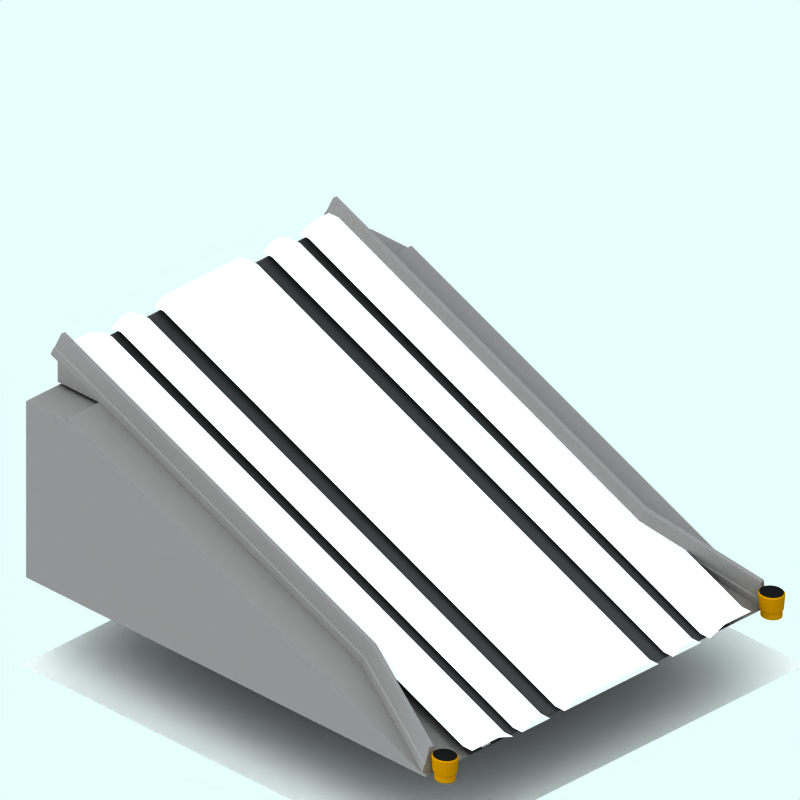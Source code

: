 # Source: slope.blend  (saved by Blender 2.56.0; exported with 4.5.12 LTS)
import bpy
from mathutils import Matrix  # noqa: F401  (used for matrix-valued properties, if any)

bpy.ops.wm.read_factory_settings(use_empty=True)
scene = bpy.context.scene
scene.name = 'Scene'

# ---- collections
col_collection_1 = bpy.data.collections.new('Collection 1'); scene.collection.children.link(col_collection_1)
col_collection_2 = bpy.data.collections.new('Collection 2'); scene.collection.children.link(col_collection_2)
col_collection_2.hide_render = True
col_collection_2.hide_viewport = True
col_collection_3 = bpy.data.collections.new('Collection 3'); scene.collection.children.link(col_collection_3)
col_collection_4 = bpy.data.collections.new('Collection 4'); scene.collection.children.link(col_collection_4)
col_collection_4.hide_render = True
col_collection_4.hide_viewport = True
col_collection_11 = bpy.data.collections.new('Collection 11'); scene.collection.children.link(col_collection_11)

# ---- materials (node trees are filled in below, after node groups)
mat_transparent = bpy.data.materials.new('Transparent')
mat_transparent.alpha_threshold = 0.0
mat_transparent.preview_render_type = 'FLAT'
mat_transparent.roughness = 0.5
mat_markiing1_001 = bpy.data.materials.new('Markiing1.001')
mat_markiing1_001.alpha_threshold = 0.0
mat_markiing1_001.preview_render_type = 'CUBE'
mat_markiing1_001.diffuse_color = (1.0, 0.9999, 0.9999, 1.0)
mat_markiing1_001.specular_color = (1.0, 0.9999, 0.9999)
mat_markiing1_001.roughness = 0.5
mat_markiing1_001.line_color = (0.0, 0.0, 0.0, 1.0)
mat_markiing1_002 = bpy.data.materials.new('Markiing1.002')
mat_markiing1_002.alpha_threshold = 0.0
mat_markiing1_002.preview_render_type = 'CUBE'
mat_markiing1_002.diffuse_color = (1.0, 0.9999, 0.9999, 1.0)
mat_markiing1_002.specular_color = (1.0, 0.9999, 0.9999)
mat_markiing1_002.roughness = 0.5
mat_markiing1_002.line_color = (0.0, 0.0, 0.0, 1.0)
mat_markiing1_003 = bpy.data.materials.new('Markiing1.003')
mat_markiing1_003.alpha_threshold = 0.0
mat_markiing1_003.preview_render_type = 'CUBE'
mat_markiing1_003.diffuse_color = (1.0, 0.9999, 0.9999, 1.0)
mat_markiing1_003.specular_color = (1.0, 0.9999, 0.9999)
mat_markiing1_003.roughness = 0.5
mat_markiing1_003.line_color = (0.0, 0.0, 0.0, 1.0)
mat_markiing1_004 = bpy.data.materials.new('Markiing1.004')
mat_markiing1_004.alpha_threshold = 0.0
mat_markiing1_004.preview_render_type = 'CUBE'
mat_markiing1_004.diffuse_color = (1.0, 0.9999, 0.9999, 1.0)
mat_markiing1_004.specular_color = (1.0, 0.9999, 0.9999)
mat_markiing1_004.roughness = 0.5
mat_markiing1_004.line_color = (0.0, 0.0, 0.0, 1.0)
mat_tarmac_006 = bpy.data.materials.new('Tarmac.006')
mat_tarmac_006.alpha_threshold = 0.0
mat_tarmac_006.preview_render_type = 'CUBE'
mat_tarmac_006.diffuse_color = (0.192, 0.192, 0.192, 1.0)
mat_tarmac_006.specular_color = (1.0, 0.9999, 0.9999)
mat_tarmac_006.roughness = 0.5
mat_tarmac_006.line_color = (0.0, 0.0, 0.0, 1.0)
mat_markiing1_005 = bpy.data.materials.new('Markiing1.005')
mat_markiing1_005.alpha_threshold = 0.0
mat_markiing1_005.preview_render_type = 'CUBE'
mat_markiing1_005.diffuse_color = (1.0, 0.9999, 0.9999, 1.0)
mat_markiing1_005.specular_color = (1.0, 0.9999, 0.9999)
mat_markiing1_005.roughness = 0.5
mat_markiing1_005.line_color = (0.0, 0.0, 0.0, 1.0)
mat_markiing1_006 = bpy.data.materials.new('Markiing1.006')
mat_markiing1_006.alpha_threshold = 0.0
mat_markiing1_006.preview_render_type = 'CUBE'
mat_markiing1_006.diffuse_color = (1.0, 0.9999, 0.9999, 1.0)
mat_markiing1_006.specular_color = (1.0, 0.9999, 0.9999)
mat_markiing1_006.roughness = 0.5
mat_markiing1_006.line_color = (0.0, 0.0, 0.0, 1.0)
mat_markiing1_007 = bpy.data.materials.new('Markiing1.007')
mat_markiing1_007.alpha_threshold = 0.0
mat_markiing1_007.preview_render_type = 'CUBE'
mat_markiing1_007.diffuse_color = (1.0, 0.9999, 0.9999, 1.0)
mat_markiing1_007.specular_color = (1.0, 0.9999, 0.9999)
mat_markiing1_007.roughness = 0.5
mat_markiing1_007.line_color = (0.0, 0.0, 0.0, 1.0)
mat_brick_002 = bpy.data.materials.new('Brick.002')
mat_brick_002.alpha_threshold = 0.0
mat_brick_002.preview_render_type = 'CUBE'
mat_brick_002.diffuse_color = (0.4134, 0.3956, 0.3956, 1.0)
mat_brick_002.specular_color = (0.0, 0.0, 0.0)
mat_brick_002.roughness = 0.5
mat_brick_002.line_color = (0.0, 0.0, 0.0, 1.0)
mat_brick_003 = bpy.data.materials.new('Brick.003')
mat_brick_003.alpha_threshold = 0.0
mat_brick_003.preview_render_type = 'CUBE'
mat_brick_003.diffuse_color = (0.5595, 0.3734, 0.0, 1.0)
mat_brick_003.specular_color = (0.0, 0.0, 0.0)
mat_brick_003.roughness = 0.5
mat_brick_003.line_color = (0.0, 0.0, 0.0, 1.0)
mat_brick_004 = bpy.data.materials.new('Brick.004')
mat_brick_004.alpha_threshold = 0.0
mat_brick_004.preview_render_type = 'CUBE'
mat_brick_004.diffuse_color = (0.06834, 0.06598, 0.06849, 1.0)
mat_brick_004.specular_color = (0.0, 0.0, 0.0)
mat_brick_004.roughness = 0.5
mat_brick_004.line_color = (0.0, 0.0, 0.0, 1.0)
mat_brick_005 = bpy.data.materials.new('Brick.005')
mat_brick_005.alpha_threshold = 0.0
mat_brick_005.preview_render_type = 'CUBE'
mat_brick_005.diffuse_color = (0.4134, 0.3956, 0.3956, 1.0)
mat_brick_005.specular_color = (0.0, 0.0, 0.0)
mat_brick_005.roughness = 0.5
mat_brick_005.line_color = (0.0, 0.0, 0.0, 1.0)
mat_tarmac_001 = bpy.data.materials.new('Tarmac.001')
mat_tarmac_001.alpha_threshold = 0.0
mat_tarmac_001.preview_render_type = 'CUBE'
mat_tarmac_001.diffuse_color = (0.1, 0.09999, 0.09999, 1.0)
mat_tarmac_001.specular_color = (1.0, 0.9999, 0.9999)
mat_tarmac_001.roughness = 0.5
mat_tarmac_001.line_color = (0.0, 0.0, 0.0, 1.0)
mat_snow = bpy.data.materials.new('Snow')
mat_snow.alpha_threshold = 0.0
mat_snow.preview_render_type = 'FLAT'
mat_snow.roughness = 0.5
mat_snow.line_color = (0.0, 0.0, 0.0, 1.0)

# ---- material node trees

# ---- world
world_world = bpy.data.worlds.new('World'); scene.world = world_world
world_world.color = (0.9059, 1.0, 1.0)
world_world.use_sun_shadow = False
world_world.sun_shadow_jitter_overblur = 0.0
world_world.cycles.sampling_method = 'MANUAL'
world_world.cycles.sample_map_resolution = 256

# ---- cameras
cam_camera_001 = bpy.data.cameras.new('Camera.001')
cam_camera_001.type = 'ORTHO'
cam_camera_001.passepartout_alpha = 0.2
cam_camera_001.clip_end = 100.0
cam_camera_001.lens = 35.0
cam_camera_001.ortho_scale = 12.0
cam_camera_001.display_size = 5.91
cam_camera_001.show_passepartout = False
cam_camera_001.show_safe_areas = True
cam_camera_001.dof.focus_distance = 0.0
cam_camera_001.dof.aperture_fstop = 128.0

# ---- lights
light_lamp = bpy.data.lights.new('Lamp', 'SUN')
light_lamp.transmission_factor = 0.0
light_lamp.angle = 1.571
light_lamp.energy = 0.028
light_lamp.shadow_buffer_clip_start = 0.5
light_lamp.shadow_soft_size = 1.0
light_lamp.shadow_cascade_max_distance = 1000.0
light_lamp.cycles.use_multiple_importance_sampling = False

# ---- meshes
me_plane_005 = bpy.data.meshes.new('Plane.005')
me_plane_005.from_pydata([(4.25, 4.06, -1.1), (4.25, -4.25, -1.1), (-4.06, -4.25, -1.1), (-4.06, 4.06, -1.1)], [], [(0, 3, 2, 1)])
me_plane_005.materials.append(mat_transparent)
me_plane_005.use_remesh_preserve_volume = False
me_plane_005.use_remesh_preserve_attributes = False
me_plane_005.use_mirror_vertex_groups = False
me_plane_005.update()
me_plane_019 = bpy.data.meshes.new('Plane.019')
me_plane_019.from_pydata([(0.1992, 1.648, -1.042), (0.1992, 0.6121, -0.6122), (0.02039, 0.6121, -0.6122), (0.02039, 1.648, -1.042)], [], [(0, 3, 2, 1)])
me_plane_019.materials.append(mat_markiing1_001)
me_plane_019.use_remesh_preserve_volume = False
me_plane_019.use_remesh_preserve_attributes = False
me_plane_019.use_mirror_vertex_groups = False
me_plane_019.update()
me_plane_020 = bpy.data.meshes.new('Plane.020')
me_plane_020.from_pydata([(0.1992, 3.718, -1.902), (0.1992, 2.682, -1.472), (0.02039, 2.682, -1.472), (0.02039, 3.718, -1.902)], [], [(0, 3, 2, 1)])
me_plane_020.materials.append(mat_markiing1_002)
me_plane_020.use_remesh_preserve_volume = False
me_plane_020.use_remesh_preserve_attributes = False
me_plane_020.use_mirror_vertex_groups = False
me_plane_020.update()
me_plane_011 = bpy.data.meshes.new('Plane.011')
me_plane_011.from_pydata([(0.1992, -2.492, 0.6765), (0.1992, -3.528, 1.106), (0.02039, -3.528, 1.106), (0.02039, -2.492, 0.6765)], [], [(0, 3, 2, 1)])
me_plane_011.materials.append(mat_markiing1_003)
me_plane_011.use_remesh_preserve_volume = False
me_plane_011.use_remesh_preserve_attributes = False
me_plane_011.use_mirror_vertex_groups = False
me_plane_011.update()
me_plane_009 = bpy.data.meshes.new('Plane.009')
me_plane_009.from_pydata([(0.1992, -2.492, 0.6765), (0.1992, -3.528, 1.106), (0.02039, -3.528, 1.106), (0.02039, -2.492, 0.6765)], [], [(0, 3, 2, 1)])
me_plane_009.materials.append(mat_markiing1_004)
me_plane_009.use_remesh_preserve_volume = False
me_plane_009.use_remesh_preserve_attributes = False
me_plane_009.use_mirror_vertex_groups = False
me_plane_009.update()
me_plane_015 = bpy.data.meshes.new('Plane.015')
me_plane_015.from_pydata([(2.865, 4.235, -2.126), (2.865, -4.075, 1.324), (-2.645, -4.075, 1.324), (-2.645, 4.235, -2.126)], [], [(0, 3, 2, 1)])
me_plane_015.materials.append(mat_tarmac_006)
me_plane_015.use_remesh_preserve_volume = False
me_plane_015.use_remesh_preserve_attributes = False
me_plane_015.use_mirror_vertex_groups = False
me_plane_015.update()
me_plane_016 = bpy.data.meshes.new('Plane.016')
me_plane_016.from_pydata([(2.6, 4.235, -2.116), (2.6, -4.076, 1.334), (2.422, -4.076, 1.334), (2.422, 4.235, -2.116)], [], [(0, 3, 2, 1)])
me_plane_016.materials.append(mat_markiing1_005)
me_plane_016.use_remesh_preserve_volume = False
me_plane_016.use_remesh_preserve_attributes = False
me_plane_016.use_mirror_vertex_groups = False
me_plane_016.update()
me_plane_017 = bpy.data.meshes.new('Plane.017')
me_plane_017.from_pydata([(-2.2, 4.235, -2.116), (-2.2, -4.076, 1.334), (-2.378, -4.076, 1.334), (-2.378, 4.235, -2.116)], [], [(0, 3, 2, 1)])
me_plane_017.materials.append(mat_markiing1_006)
me_plane_017.use_remesh_preserve_volume = False
me_plane_017.use_remesh_preserve_attributes = False
me_plane_017.use_mirror_vertex_groups = False
me_plane_017.update()
me_plane_018 = bpy.data.meshes.new('Plane.018')
me_plane_018.from_pydata([(0.1992, -0.4225, -0.1835), (0.1992, -1.458, 0.2463), (0.02039, -1.458, 0.2463), (0.02039, -0.4225, -0.1835)], [], [(0, 3, 2, 1)])
me_plane_018.materials.append(mat_markiing1_007)
me_plane_018.use_remesh_preserve_volume = False
me_plane_018.use_remesh_preserve_attributes = False
me_plane_018.use_mirror_vertex_groups = False
me_plane_018.update()
me_shape0_lib_004 = bpy.data.meshes.new('shape0-lib.004')
me_shape0_lib_004.from_pydata([(746.8, -768.6, 15.55), (576.6, -699.3, 87.3), (575.5, -701.3, 85.61), (747.5, -766.5, 17.38), (746.8, -768.6, 15.55), (571.5, -702.7, 76.59), (745.9, -771.2, 5.273), (575.5, -701.3, 85.61), (752.6, -751.2, 2.509), (746.8, -768.6, 15.55), (745.9, -771.2, 5.273), (747.5, -766.5, 17.38), (749.6, -760.3, 42.04), (752.1, -752.8, 15.5), (752.1, -752.9, 41.02), (752.6, -751.2, 13.15), (749.6, -760.3, 42.04), (576.6, -699.3, 87.3), (747.5, -766.5, 17.38), (586.1, -696.0, 108.9), (576.6, -699.3, 87.3), (-8.607, -701.3, 324.6), (575.5, -701.3, 85.61), (-7.862, -699.3, 326.4), (746.7, -771.6, 4.95), (570.6, -702.7, 74.41), (745.8, -771.6, 2.763), (745.9, -771.2, 5.273), (571.5, -702.7, 76.59), (575.5, -701.3, 85.61), (-12.33, -702.7, 315.5), (571.5, -702.7, 76.59), (-8.607, -701.3, 324.6), (746.7, -771.6, 4.95), (752.6, -751.2, 2.509), (745.9, -771.2, 5.273), (753.4, -771.6, 2.186), (753.4, -702.7, 2.186), (629.3, -702.7, 52.97), (629.3, -702.7, 52.97), (752.6, -751.2, 13.15), (752.6, -751.2, 2.509), (578.5, -682.8, 84.37), (602.1, -692.0, 64.07), (575.0, -681.3, 75.17), (578.5, -682.8, 84.37), (752.1, -752.8, 15.5), (752.6, -751.2, 13.15), (578.9, -684.7, 86.33), (578.9, -684.7, 86.33), (752.1, -752.9, 41.02), (752.1, -752.8, 15.5), (587.3, -688.1, 108.4), (586.1, -696.0, 108.9), (1.082, -688.1, 348.3), (1.082, -696.0, 348.3), (587.3, -688.1, 108.4), (749.6, -760.3, 42.04), (752.1, -752.9, 41.02), (586.1, -696.0, 108.9), (-7.862, -699.3, 326.4), (576.6, -699.3, 87.3), (1.082, -696.0, 348.3), (-12.33, -702.7, 315.5), (-13.23, -681.3, 313.3), (-13.23, -702.7, 313.3), (-8.607, -701.3, 324.6), (-7.862, -699.3, 326.4), (1.082, -696.0, 348.3), (-7.862, -684.7, 326.4), (1.082, -688.1, 348.3), (-8.607, -682.8, 324.6), (-12.33, -681.3, 315.5), (571.5, -702.7, 76.59), (77.0, -702.7, 276.4), (570.6, -702.7, 74.41), (-12.33, -702.7, 315.5), (0.01674, -702.7, 307.9), (-13.23, -702.7, 313.3), (77.0, -771.6, 276.4), (570.6, -702.7, 74.41), (77.0, -702.7, 276.4), (745.8, -771.6, 2.763), (746.7, -771.6, 4.95), (745.8, -771.6, 2.763), (753.4, -771.6, 2.186), (77.0, -771.6, 276.4), (77.0, -771.6, 270.9), (-1.081e-06, -771.6, 3.553e-15), (752.5, -771.6, 3.553e-15), (-1.081e-06, -771.6, 270.9), (752.5, -702.7, 1.759e-06), (753.4, -771.6, 2.186), (752.5, -771.6, 3.553e-15), (753.4, -702.7, 2.186), (629.3, -702.7, 52.97), (753.4, -692.0, 2.186), (602.1, -692.0, 64.07), (753.4, -702.7, 2.186), (574.1, -681.3, 72.98), (602.1, -692.0, 64.07), (601.3, -692.0, 61.88), (575.0, -681.3, 75.17), (-12.33, -681.3, 315.5), (578.5, -682.8, 84.37), (575.0, -681.3, 75.17), (-8.607, -682.8, 324.6), (-8.607, -682.8, 324.6), (578.9, -684.7, 86.33), (578.5, -682.8, 84.37), (-7.862, -684.7, 326.4), (-7.862, -684.7, 326.4), (587.3, -688.1, 108.4), (578.9, -684.7, 86.33), (1.082, -688.1, 348.3), (77.0, -681.3, 276.4), (575.0, -681.3, 75.17), (574.1, -681.3, 72.98), (-12.33, -681.3, 315.5), (0.01674, -681.3, 307.9), (-13.23, -681.3, 313.3), (0.01674, -702.7, 307.9), (8.634e-06, -702.7, 276.4), (77.0, -702.7, 276.4), (5.998e-06, -702.7, 307.9), (77.0, -702.7, 276.4), (77.0, -771.6, 270.9), (77.0, -771.6, 276.4), (77.0, -19.05, 270.9), (77.0, -692.0, 276.4), (77.0, -681.3, 276.4), (77.0, -621.9, 276.4), (77.0, -605.4, 276.4), (77.0, -403.4, 276.4), (77.0, -387.2, 276.4), (77.0, -185.2, 276.4), (77.0, -168.7, 276.4), (77.0, -109.3, 276.4), (77.0, -109.2, 276.4), (77.0, -98.59, 276.4), (77.0, -87.92, 276.4), (77.0, -87.92, 276.4), (77.0, -87.9, 276.4), (77.0, -19.05, 276.4), (-1.081e-06, -771.6, 270.9), (77.0, -19.05, 270.9), (-1.081e-06, -19.05, 270.9), (77.0, -771.6, 270.9), (-1.081e-06, -771.6, 270.9), (-1.247e-06, -19.05, -2.425e-06), (-1.081e-06, -771.6, 3.553e-15), (-1.081e-06, -19.05, 270.9), (752.5, -692.0, 1.699e-06), (753.4, -702.7, 2.186), (752.5, -702.7, 1.759e-06), (753.4, -692.0, 2.186), (601.3, -692.0, 61.88), (753.4, -692.0, 2.186), (752.5, -692.0, 1.699e-06), (602.1, -692.0, 64.07), (202.9, -692.0, 224.9), (77.0, -681.3, 276.4), (77.0, -692.0, 276.4), (574.1, -681.3, 72.98), (601.3, -692.0, 61.88), (77.0, -681.3, 276.4), (752.5, -621.9, 1.115e-05), (77.0, -621.9, 276.4), (574.1, -681.3, 72.98), (601.3, -692.0, 61.88), (752.5, -692.0, 1.699e-06), (77.0, -692.0, 276.4), (0.01674, -681.3, 307.9), (0.01673, -692.0, 307.9), (77.0, -681.3, 276.4), (0.01674, -681.3, 307.9), (77.0, -621.9, 276.4), (0.01673, -621.9, 307.9), (77.0, -681.3, 276.4), (7.589e-06, -87.92, 307.9), (8.634e-06, -702.7, 276.4), (5.998e-06, -702.7, 307.9), (7.589e-06, -87.92, 276.4), (0.01673, -168.7, 307.9), (77.0, -109.3, 276.4), (0.01672, -109.3, 307.9), (77.0, -168.7, 276.4), (574.1, -109.3, 72.98), (77.0, -109.2, 276.4), (77.0, -98.59, 276.4), (601.3, -98.59, 61.88), (77.0, -168.7, 276.4), (574.1, -109.3, 72.98), (77.0, -109.3, 276.4), (752.5, -168.7, 5.179e-05), (601.3, -98.59, 61.88), (752.5, -98.59, 1.699e-06), (77.0, -109.3, 276.4), (0.01672, -109.2, 307.9), (0.01672, -109.3, 307.9), (77.0, -109.2, 276.4), (77.0, -109.2, 276.4), (0.01673, -98.59, 307.9), (0.01672, -109.2, 307.9), (77.0, -98.59, 276.4), (77.0, -87.92, 276.4), (77.0, -87.9, 276.4), (77.0, -87.92, 276.4), (201.1, -87.92, 225.6), (201.3, -87.9, 225.5), (0.01673, -87.92, 307.9), (77.0, -87.92, 276.4), (0.01673, -87.92, 307.9), (77.0, -87.92, 276.4), (-13.23, -87.92, 313.3), (0.01673, -87.92, 307.9), (-13.23, -87.92, 313.3), (0.01673, -87.92, 307.9), (77.0, -87.92, 276.4), (77.0, -87.92, 276.4), (77.0, -87.92, 276.4), (0.01673, -87.92, 307.9), (0.01673, -87.92, 307.9), (77.0, -87.92, 276.4), (0.01674, -87.9, 307.9), (77.0, -87.92, 276.4), (0.01673, -87.92, 307.9), (77.0, -87.9, 276.4), (570.6, -87.92, 74.41), (201.3, -87.9, 225.5), (201.1, -87.92, 225.6), (77.0, -87.9, 276.4), (745.8, -19.05, 2.763), (77.0, -19.05, 276.4), (-1.081e-06, -19.05, 270.9), (752.5, -19.05, 3.553e-15), (-1.247e-06, -19.05, -2.425e-06), (745.8, -19.05, 2.763), (753.4, -19.05, 2.186), (77.0, -19.05, 270.9), (77.0, -19.05, 276.4), (746.7, -19.05, 4.95), (7.589e-06, -87.92, 276.4), (0.01673, -87.92, 307.9), (77.0, -87.92, 276.4), (7.589e-06, -87.92, 307.9), (575.0, -109.3, 75.17), (77.0, -109.3, 276.4), (574.1, -109.3, 72.98), (-12.33, -109.3, 315.5), (0.01672, -109.3, 307.9), (-13.23, -109.3, 313.3), (602.1, -98.59, 64.07), (574.1, -109.3, 72.98), (601.3, -98.59, 61.88), (575.0, -109.3, 75.17), (753.4, -98.59, 2.186), (601.3, -98.59, 61.88), (752.5, -98.59, 1.699e-06), (602.1, -98.59, 64.07), (201.1, -87.92, 225.6), (571.5, -87.92, 76.59), (570.6, -87.92, 74.41), (-12.33, -87.92, 315.5), (77.0, -87.92, 276.4), (0.01673, -87.92, 307.9), (-13.23, -87.92, 313.3), (0.01673, -87.92, 307.9), (-13.23, -87.9, 313.3), (-13.23, -87.92, 313.3), (0.01674, -87.9, 307.9), (-7.862, -91.3, 326.4), (1.082, -94.63, 348.3), (1.082, -94.65, 348.3), (-7.862, -91.28, 326.4), (-8.607, -89.33, 324.6), (-8.607, -89.31, 324.6), (-12.33, -87.92, 315.5), (-12.33, -87.9, 315.5), (-13.23, -87.92, 313.3), (-13.23, -87.92, 313.3), (-13.23, -87.9, 313.3), (-13.23, -98.57, 313.3), (0.01673, -87.92, 307.9), (-13.23, -87.92, 313.3), (0.01674, -98.57, 307.9), (570.6, -87.92, 74.41), (746.7, -19.05, 4.95), (745.8, -19.05, 2.763), (745.9, -19.36, 5.273), (571.5, -87.92, 76.59), (753.4, -87.92, 2.186), (752.6, -39.41, 2.509), (629.3, -87.92, 52.97), (753.4, -19.05, 2.186), (746.7, -19.05, 4.95), (745.9, -19.36, 5.273), (752.5, -87.92, 1.759e-06), (753.4, -19.05, 2.186), (753.4, -87.92, 2.186), (752.5, -19.05, 3.553e-15), (0.01674, -98.57, 307.9), (0.01673, -87.92, 307.9), (7.589e-06, -87.92, 307.9), (578.5, -107.8, 84.37), (-12.33, -109.3, 315.5), (575.0, -109.3, 75.17), (-8.607, -107.8, 324.6), (-12.33, -109.3, 315.5), (-12.33, -109.2, 315.5), (-13.23, -109.3, 313.3), (-8.607, -107.8, 324.6), (-13.23, -109.2, 313.3), (-8.607, -107.8, 324.6), (-7.862, -105.9, 326.4), (-7.862, -105.8, 326.4), (1.082, -102.5, 348.3), (1.082, -102.5, 348.3), (752.6, -39.37, 13.15), (629.3, -87.92, 52.97), (752.6, -39.41, 2.509), (578.5, -107.8, 84.37), (602.1, -98.59, 64.07), (575.0, -109.3, 75.17), (752.5, -98.59, 1.699e-06), (753.4, -87.92, 2.186), (753.4, -98.59, 2.186), (752.5, -87.92, 1.759e-06), (753.4, -98.59, 2.186), (629.3, -87.92, 52.97), (602.1, -98.59, 64.07), (753.4, -87.92, 2.186), (-12.33, -87.92, 315.5), (575.5, -89.33, 85.61), (571.5, -87.92, 76.59), (-8.607, -89.33, 324.6), (-12.33, -109.2, 315.5), (-13.23, -98.57, 313.3), (-13.23, -109.2, 313.3), (-8.607, -107.8, 324.6), (-7.862, -105.8, 326.4), (1.082, -102.5, 348.3), (1.082, -94.65, 348.3), (-7.862, -91.3, 326.4), (-13.23, -87.92, 313.3), (-8.607, -89.33, 324.6), (-12.33, -87.92, 315.5), (-7.862, -91.3, 326.4), (586.1, -94.65, 108.9), (576.6, -91.3, 87.3), (1.082, -94.65, 348.3), (-8.607, -89.33, 324.6), (576.6, -91.3, 87.3), (575.5, -89.33, 85.61), (-7.862, -91.3, 326.4), (571.5, -87.92, 76.59), (746.8, -21.99, 15.55), (745.9, -19.36, 5.273), (575.5, -89.33, 85.61), (745.9, -19.36, 5.273), (752.6, -39.37, 13.15), (752.6, -39.41, 2.509), (752.1, -37.78, 15.5), (752.1, -37.74, 41.02), (747.5, -24.09, 17.38), (749.6, -30.34, 42.04), (746.8, -21.99, 15.55), (578.9, -105.9, 86.33), (-8.607, -107.8, 324.6), (578.5, -107.8, 84.37), (-7.862, -105.9, 326.4), (587.3, -102.5, 108.4), (-7.862, -105.9, 326.4), (578.9, -105.9, 86.33), (1.082, -102.5, 348.3), (587.3, -102.5, 108.4), (1.082, -102.5, 348.3), (1.082, -102.5, 348.3), (586.1, -94.65, 108.9), (749.6, -30.34, 42.04), (752.1, -37.74, 41.02), (1.082, -94.65, 348.3), (752.1, -37.78, 15.5), (578.5, -107.8, 84.37), (752.6, -39.37, 13.15), (578.9, -105.9, 86.33), (576.6, -91.3, 87.3), (749.6, -30.34, 42.04), (747.5, -24.09, 17.38), (586.1, -94.65, 108.9), (576.6, -91.3, 87.3), (746.8, -21.99, 15.55), (575.5, -89.33, 85.61), (747.5, -24.09, 17.38), (752.1, -37.74, 41.02), (578.9, -105.9, 86.33), (752.1, -37.78, 15.5), (587.3, -102.5, 108.4), (235.3, -403.4, 211.6), (329.1, -387.2, 173.2), (235.3, -387.2, 211.6), (329.1, -403.4, 173.2), (329.1, -403.4, 173.2), (235.3, -403.4, 211.6), (329.1, -387.2, 173.2), (235.3, -387.2, 211.6), (423.5, -403.4, 134.6), (517.2, -387.2, 96.26), (423.5, -387.2, 134.6), (517.2, -403.4, 96.26), (517.2, -403.4, 96.26), (423.5, -403.4, 134.6), (517.2, -387.2, 96.26), (423.5, -387.2, 134.6), (611.6, -403.4, 57.66), (705.3, -387.2, 19.3), (611.6, -387.2, 57.66), (705.3, -403.4, 19.3), (705.3, -403.4, 19.3), (611.6, -403.4, 57.66), (705.3, -387.2, 19.3), (611.6, -387.2, 57.66), (47.21, -403.4, 288.5), (77.0, -387.2, 276.4), (47.21, -387.2, 288.5), (77.0, -403.4, 276.4), (77.0, -403.4, 276.4), (47.21, -403.4, 288.5), (77.0, -387.2, 276.4), (47.21, -387.2, 288.5), (141.0, -403.4, 250.2), (77.0, -387.2, 276.4), (77.0, -403.4, 276.4), (141.0, -387.2, 250.2), (141.0, -387.2, 250.2), (141.0, -403.4, 250.2), (77.0, -387.2, 276.4), (77.0, -403.4, 276.4), (0.01673, -621.9, 307.9), (77.0, -605.4, 276.4), (0.01673, -605.4, 307.9), (77.0, -621.9, 276.4), (77.0, -621.9, 276.4), (0.01673, -621.9, 307.9), (77.0, -605.4, 276.4), (0.01673, -605.4, 307.9), (752.5, -621.9, 1.115e-05), (77.0, -605.4, 276.4), (77.0, -621.9, 276.4), (752.5, -605.4, 1.263e-05), (752.5, -605.4, 1.263e-05), (752.5, -621.9, 1.115e-05), (77.0, -605.4, 276.4), (77.0, -621.9, 276.4), (0.01673, -185.2, 307.9), (77.0, -168.7, 276.4), (0.01673, -168.7, 307.9), (77.0, -185.2, 276.4), (77.0, -185.2, 276.4), (0.01673, -185.2, 307.9), (77.0, -168.7, 276.4), (0.01673, -168.7, 307.9), (752.5, -185.2, 5.031e-05), (77.0, -168.7, 276.4), (77.0, -185.2, 276.4), (752.5, -168.7, 5.179e-05), (752.5, -168.7, 5.179e-05), (752.5, -185.2, 5.031e-05), (77.0, -168.7, 276.4), (77.0, -185.2, 276.4), (0.01673, -605.4, 307.9), (47.21, -403.4, 288.5), (47.21, -387.2, 288.5), (77.0, -605.4, 276.4), (77.0, -403.4, 276.4), (752.5, -605.4, 1.263e-05), (141.0, -403.4, 250.2), (235.3, -403.4, 211.6), (235.3, -387.2, 211.6), (329.1, -403.4, 173.2), (423.5, -403.4, 134.6), (423.5, -387.2, 134.6), (517.2, -403.4, 96.26), (611.6, -403.4, 57.66), (611.6, -387.2, 57.66), (705.3, -403.4, 19.3), (752.5, -185.2, 5.031e-05), (77.0, -185.2, 276.4), (0.01673, -185.2, 307.9), (77.0, -387.2, 276.4), (141.0, -387.2, 250.2), (329.1, -387.2, 173.2), (517.2, -387.2, 96.26), (705.3, -387.2, 19.3), (754.0, -38.73, 35.43), (752.7, -33.64, 33.46), (752.1, -38.73, 33.46), (754.6, -34.15, 35.43), (752.7, -33.64, 33.46), (754.0, -38.73, 11.81), (752.1, -38.73, 33.46), (754.6, -34.15, 11.81), (752.7, -43.83, 33.46), (754.6, -43.32, 35.43), (769.8, -38.73, 39.37), (754.6, -34.15, 35.43), (754.0, -38.73, 35.43), (769.8, -38.22, 39.37), (754.7, -28.89, 33.46), (756.4, -29.88, 35.43), (756.4, -29.88, 11.81), (754.7, -28.89, 33.46), (754.6, -34.15, 11.81), (754.6, -43.32, 11.81), (754.0, -38.73, 11.81), (756.4, -29.88, 11.81), (756.0, -38.73, 11.81), (756.5, -34.66, 11.81), (759.2, -26.21, 11.81), (758.1, -30.86, 11.81), (760.6, -27.6, 11.81), (762.9, -23.39, 11.81), (763.9, -25.1, 11.81), (767.2, -21.62, 11.81), (767.7, -23.52, 11.81), (771.7, -21.02, 11.81), (771.7, -22.99, 11.81), (776.3, -21.62, 11.81), (775.8, -23.52, 11.81), (779.6, -25.1, 11.81), (780.6, -23.39, 11.81), (782.9, -27.6, 11.81), (784.3, -26.21, 11.81), (785.4, -30.86, 11.81), (787.1, -29.88, 11.81), (787.0, -34.66, 11.81), (787.5, -38.73, 11.81), (788.9, -34.15, 11.81), (756.4, -47.59, 11.81), (756.5, -42.81, 11.81), (759.2, -51.26, 11.81), (758.1, -46.61, 11.81), (760.6, -49.87, 11.81), (762.9, -54.08, 11.81), (763.9, -52.37, 11.81), (767.2, -55.85, 11.81), (767.7, -53.95, 11.81), (771.7, -56.45, 11.81), (771.7, -54.48, 11.81), (775.8, -53.95, 11.81), (776.3, -55.85, 11.81), (779.6, -52.37, 11.81), (780.6, -54.08, 11.81), (782.9, -49.87, 11.81), (784.3, -51.26, 11.81), (785.4, -46.61, 11.81), (787.1, -47.59, 11.81), (787.0, -42.81, 11.81), (788.9, -43.32, 11.81), (789.5, -38.73, 11.81), (754.6, -43.32, 11.81), (752.7, -43.83, 33.46), (754.7, -48.58, 33.46), (756.4, -47.59, 35.43), (754.6, -43.32, 35.43), (769.8, -39.24, 39.37), (770.0, -39.72, 39.37), (770.0, -37.75, 39.37), (770.4, -40.13, 39.37), (770.4, -37.34, 39.37), (770.8, -40.44, 39.37), (770.8, -37.03, 39.37), (771.2, -40.64, 39.37), (771.2, -36.83, 39.37), (771.7, -40.7, 39.37), (771.7, -36.77, 39.37), (772.3, -40.64, 39.37), (772.3, -36.83, 39.37), (772.7, -40.44, 39.37), (772.7, -37.03, 39.37), (773.1, -40.13, 39.37), (773.1, -37.34, 39.37), (773.5, -39.72, 39.37), (773.5, -37.75, 39.37), (773.6, -39.24, 39.37), (773.6, -38.22, 39.37), (773.7, -38.73, 39.37), (756.4, -29.88, 35.43), (757.8, -24.81, 33.46), (759.2, -26.21, 35.43), (759.2, -26.21, 11.81), (757.8, -24.81, 33.46), (781.6, -55.78, 33.46), (776.3, -55.85, 11.81), (780.6, -54.08, 11.81), (776.8, -57.75, 33.46), (771.7, -56.45, 11.81), (771.7, -58.42, 33.46), (767.2, -55.85, 11.81), (766.7, -57.75, 33.46), (762.9, -54.08, 11.81), (761.9, -55.78, 33.46), (759.2, -51.26, 11.81), (757.8, -52.65, 33.46), (754.7, -48.58, 33.46), (756.4, -47.59, 11.81), (762.9, -23.39, 11.81), (761.9, -21.69, 33.46), (767.2, -21.62, 11.81), (766.7, -19.72, 33.46), (771.7, -21.02, 11.81), (771.7, -19.05, 33.46), (776.3, -21.62, 11.81), (776.8, -19.72, 33.46), (780.6, -23.39, 11.81), (781.6, -21.69, 33.46), (784.3, -26.21, 11.81), (785.7, -24.81, 33.46), (788.8, -28.89, 33.46), (787.1, -29.88, 11.81), (790.8, -33.64, 33.46), (788.9, -34.15, 11.81), (791.4, -38.73, 33.46), (789.5, -38.73, 11.81), (788.9, -43.32, 11.81), (790.8, -43.83, 33.46), (787.1, -47.59, 11.81), (788.8, -48.58, 33.46), (784.3, -51.26, 11.81), (785.7, -52.65, 33.46), (757.8, -52.65, 33.46), (759.2, -51.26, 35.43), (756.4, -47.59, 35.43), (784.3, -51.26, 35.43), (787.1, -47.59, 35.43), (788.9, -43.32, 35.43), (789.5, -38.73, 35.43), (788.9, -34.15, 35.43), (787.1, -29.88, 35.43), (784.3, -26.21, 35.43), (780.6, -23.39, 35.43), (776.3, -21.62, 35.43), (771.7, -21.02, 35.43), (767.2, -21.62, 35.43), (762.9, -23.39, 35.43), (759.2, -26.21, 35.43), (759.2, -51.26, 35.43), (762.9, -54.08, 35.43), (767.2, -55.85, 35.43), (771.7, -56.45, 35.43), (776.3, -55.85, 35.43), (780.6, -54.08, 35.43), (761.9, -21.69, 33.46), (762.9, -23.39, 35.43), (776.8, -57.75, 33.46), (780.6, -54.08, 35.43), (776.3, -55.85, 35.43), (781.6, -55.78, 33.46), (771.7, -56.45, 35.43), (771.7, -58.42, 33.46), (767.2, -55.85, 35.43), (766.7, -57.75, 33.46), (762.9, -54.08, 35.43), (761.9, -55.78, 33.46), (766.7, -19.72, 33.46), (767.2, -21.62, 35.43), (771.7, -19.05, 33.46), (771.7, -21.02, 35.43), (776.3, -21.62, 35.43), (776.8, -19.72, 33.46), (780.6, -23.39, 35.43), (781.6, -21.69, 33.46), (784.3, -26.21, 35.43), (785.7, -24.81, 33.46), (787.1, -29.88, 35.43), (788.8, -28.89, 33.46), (788.9, -34.15, 35.43), (790.8, -33.64, 33.46), (789.5, -38.73, 35.43), (791.4, -38.73, 33.46), (790.8, -43.83, 33.46), (788.9, -43.32, 35.43), (788.8, -48.58, 33.46), (787.1, -47.59, 35.43), (785.7, -52.65, 33.46), (784.3, -51.26, 35.43), (771.7, -22.99, -2.319e-11), (775.8, -23.52, 11.81), (775.8, -23.52, -2.364e-11), (771.7, -22.99, 11.81), (767.7, -23.52, 11.81), (767.7, -23.52, -2.364e-11), (779.6, -25.1, -2.364e-11), (779.6, -25.1, 11.81), (763.9, -25.1, 11.81), (763.9, -25.1, -2.41e-11), (782.9, -27.6, 11.81), (782.9, -27.6, -2.41e-11), (760.6, -27.6, -2.319e-11), (760.6, -27.6, 11.81), (785.4, -30.86, 11.81), (785.4, -30.86, -2.41e-11), (758.1, -30.86, -2.364e-11), (758.1, -30.86, 11.81), (787.0, -34.66, 11.81), (787.0, -34.66, -2.364e-11), (756.5, -34.66, -2.364e-11), (756.5, -34.66, 11.81), (787.5, -38.73, 11.81), (787.5, -38.73, -2.41e-11), (756.0, -38.73, -2.364e-11), (756.0, -38.73, 11.81), (787.0, -42.81, 11.81), (787.0, -42.81, -2.364e-11), (756.5, -42.81, -2.364e-11), (756.5, -42.81, 11.81), (785.4, -46.61, 11.81), (785.4, -46.61, -2.41e-11), (758.1, -46.61, -2.364e-11), (758.1, -46.61, 11.81), (782.9, -49.87, 11.81), (782.9, -49.87, -2.41e-11), (760.6, -49.87, -2.319e-11), (760.6, -49.87, 11.81), (779.6, -52.37, -2.364e-11), (779.6, -52.37, 11.81), (763.9, -52.37, 11.81), (763.9, -52.37, -2.41e-11), (775.8, -53.95, -2.364e-11), (775.8, -53.95, 11.81), (767.7, -53.95, -2.364e-11), (767.7, -53.95, 11.81), (771.7, -54.48, -2.319e-11), (771.7, -54.48, 11.81), (754.0, -751.9, 35.43), (752.7, -746.8, 33.46), (752.1, -751.9, 33.46), (754.6, -747.3, 35.43), (752.7, -746.8, 33.46), (754.0, -751.9, 11.81), (752.1, -751.9, 33.46), (754.6, -747.3, 11.81), (752.7, -757.0, 33.46), (754.6, -756.5, 35.43), (769.8, -751.9, 39.37), (754.6, -747.3, 35.43), (754.0, -751.9, 35.43), (769.8, -751.4, 39.37), (754.7, -742.0, 33.46), (756.4, -743.0, 35.43), (756.4, -743.0, 11.81), (754.7, -742.0, 33.46), (754.6, -747.3, 11.81), (754.6, -756.5, 11.81), (754.0, -751.9, 11.81), (756.4, -743.0, 11.81), (756.0, -751.9, 11.81), (756.5, -747.8, 11.81), (759.2, -739.3, 11.81), (758.1, -744.0, 11.81), (760.6, -740.7, 11.81), (762.9, -736.5, 11.81), (763.9, -738.2, 11.81), (767.2, -734.8, 11.81), (767.7, -736.7, 11.81), (771.7, -734.2, 11.81), (771.7, -736.1, 11.81), (776.3, -734.8, 11.81), (775.8, -736.7, 11.81), (779.6, -738.2, 11.81), (780.6, -736.5, 11.81), (782.9, -740.7, 11.81), (784.3, -739.3, 11.81), (785.4, -744.0, 11.81), (787.1, -743.0, 11.81), (787.0, -747.8, 11.81), (787.5, -751.9, 11.81), (788.9, -747.3, 11.81), (756.4, -760.7, 11.81), (756.5, -755.9, 11.81), (759.2, -764.4, 11.81), (758.1, -759.7, 11.81), (760.6, -763.0, 11.81), (762.9, -767.2, 11.81), (763.9, -765.5, 11.81), (767.2, -769.0, 11.81), (767.7, -767.1, 11.81), (771.7, -769.6, 11.81), (771.7, -767.6, 11.81), (775.8, -767.1, 11.81), (776.3, -769.0, 11.81), (779.6, -765.5, 11.81), (780.6, -767.2, 11.81), (782.9, -763.0, 11.81), (784.3, -764.4, 11.81), (785.4, -759.7, 11.81), (787.1, -760.7, 11.81), (787.0, -755.9, 11.81), (788.9, -756.5, 11.81), (789.5, -751.9, 11.81), (754.6, -756.5, 11.81), (752.7, -757.0, 33.46), (754.7, -761.7, 33.46), (756.4, -760.7, 35.43), (754.6, -756.5, 35.43), (769.8, -752.4, 39.37), (770.0, -752.9, 39.37), (770.0, -750.9, 39.37), (770.4, -753.3, 39.37), (770.4, -750.5, 39.37), (770.8, -753.6, 39.37), (770.8, -750.2, 39.37), (771.2, -753.8, 39.37), (771.2, -750.0, 39.37), (771.7, -753.8, 39.37), (771.7, -749.9, 39.37), (772.3, -753.8, 39.37), (772.3, -750.0, 39.37), (772.7, -753.6, 39.37), (772.7, -750.2, 39.37), (773.1, -753.3, 39.37), (773.1, -750.5, 39.37), (773.5, -752.9, 39.37), (773.5, -750.9, 39.37), (773.6, -752.4, 39.37), (773.6, -751.4, 39.37), (773.7, -751.9, 39.37), (756.4, -743.0, 35.43), (757.8, -737.9, 33.46), (759.2, -739.3, 35.43), (759.2, -739.3, 11.81), (757.8, -737.9, 33.46), (781.6, -768.9, 33.46), (776.3, -769.0, 11.81), (780.6, -767.2, 11.81), (776.8, -770.9, 33.46), (771.7, -769.6, 11.81), (771.7, -771.6, 33.46), (767.2, -769.0, 11.81), (766.7, -770.9, 33.46), (762.9, -767.2, 11.81), (761.9, -768.9, 33.46), (759.2, -764.4, 11.81), (757.8, -765.8, 33.46), (754.7, -761.7, 33.46), (756.4, -760.7, 11.81), (762.9, -736.5, 11.81), (761.9, -734.8, 33.46), (767.2, -734.8, 11.81), (766.7, -732.9, 33.46), (771.7, -734.2, 11.81), (771.7, -732.2, 33.46), (776.3, -734.8, 11.81), (776.8, -732.9, 33.46), (780.6, -736.5, 11.81), (781.6, -734.8, 33.46), (784.3, -739.3, 11.81), (785.7, -737.9, 33.46), (788.8, -742.0, 33.46), (787.1, -743.0, 11.81), (790.8, -746.8, 33.46), (788.9, -747.3, 11.81), (791.4, -751.9, 33.46), (789.5, -751.9, 11.81), (788.9, -756.5, 11.81), (790.8, -757.0, 33.46), (787.1, -760.7, 11.81), (788.8, -761.7, 33.46), (784.3, -764.4, 11.81), (785.7, -765.8, 33.46), (757.8, -765.8, 33.46), (759.2, -764.4, 35.43), (756.4, -760.7, 35.43), (784.3, -764.4, 35.43), (787.1, -760.7, 35.43), (788.9, -756.5, 35.43), (789.5, -751.9, 35.43), (788.9, -747.3, 35.43), (787.1, -743.0, 35.43), (784.3, -739.3, 35.43), (780.6, -736.5, 35.43), (776.3, -734.8, 35.43), (771.7, -734.2, 35.43), (767.2, -734.8, 35.43), (762.9, -736.5, 35.43), (759.2, -739.3, 35.43), (759.2, -764.4, 35.43), (762.9, -767.2, 35.43), (767.2, -769.0, 35.43), (771.7, -769.6, 35.43), (776.3, -769.0, 35.43), (780.6, -767.2, 35.43), (761.9, -734.8, 33.46), (762.9, -736.5, 35.43), (776.8, -770.9, 33.46), (780.6, -767.2, 35.43), (776.3, -769.0, 35.43), (781.6, -768.9, 33.46), (771.7, -769.6, 35.43), (771.7, -771.6, 33.46), (767.2, -769.0, 35.43), (766.7, -770.9, 33.46), (762.9, -767.2, 35.43), (761.9, -768.9, 33.46), (766.7, -732.9, 33.46), (767.2, -734.8, 35.43), (771.7, -732.2, 33.46), (771.7, -734.2, 35.43), (776.3, -734.8, 35.43), (776.8, -732.9, 33.46), (780.6, -736.5, 35.43), (781.6, -734.8, 33.46), (784.3, -739.3, 35.43), (785.7, -737.9, 33.46), (787.1, -743.0, 35.43), (788.8, -742.0, 33.46), (788.9, -747.3, 35.43), (790.8, -746.8, 33.46), (789.5, -751.9, 35.43), (791.4, -751.9, 33.46), (790.8, -757.0, 33.46), (788.9, -756.5, 35.43), (788.8, -761.7, 33.46), (787.1, -760.7, 35.43), (785.7, -765.8, 33.46), (784.3, -764.4, 35.43), (756.5, -747.8, 11.81), (756.0, -751.9, -2.364e-11), (756.0, -751.9, 11.81), (756.5, -747.8, -2.364e-11), (756.5, -755.9, -2.364e-11), (756.5, -755.9, 11.81), (758.1, -744.0, 11.81), (758.1, -744.0, -2.364e-11), (758.1, -759.7, -2.364e-11), (758.1, -759.7, 11.81), (760.6, -740.7, 11.81), (760.6, -740.7, -2.319e-11), (760.6, -763.0, -2.319e-11), (760.6, -763.0, 11.81), (763.9, -738.2, 11.81), (763.9, -738.2, -2.41e-11), (763.9, -765.5, 11.81), (763.9, -765.5, -2.41e-11), (767.7, -736.7, -2.364e-11), (767.7, -736.7, 11.81), (767.7, -767.1, -2.364e-11), (767.7, -767.1, 11.81), (771.7, -736.1, -2.319e-11), (771.7, -736.1, 11.81), (771.7, -767.6, -2.319e-11), (771.7, -767.6, 11.81), (775.8, -736.7, 11.81), (775.8, -736.7, -2.364e-11), (775.8, -767.1, 11.81), (775.8, -767.1, -2.364e-11), (779.6, -738.2, -2.364e-11), (779.6, -738.2, 11.81), (779.6, -765.5, 11.81), (779.6, -765.5, -2.364e-11), (782.9, -740.7, 11.81), (782.9, -740.7, -2.41e-11), (782.9, -763.0, 11.81), (782.9, -763.0, -2.41e-11), (785.4, -744.0, 11.81), (785.4, -744.0, -2.41e-11), (785.4, -759.7, -2.41e-11), (785.4, -759.7, 11.81), (787.0, -747.8, 11.81), (787.0, -747.8, -2.364e-11), (787.0, -755.9, -2.364e-11), (787.0, -755.9, 11.81), (787.5, -751.9, 11.81), (787.5, -751.9, -2.41e-11), (202.9, -692.0, 224.9), (202.9, -692.0, 224.9), (376.3, -30.38, 153.9), (376.3, -30.4, 153.9), (-13.23, -109.2, 313.3), (0.01672, -109.2, 307.9)], [], [(0, 1, 2), (1, 0, 3), (4, 5, 6), (5, 4, 7), (8, 9, 10), (9, 8, 11), (11, 8, 12), (12, 8, 13), (12, 13, 14), (13, 8, 15), (16, 17, 18), (17, 16, 19), (20, 21, 22), (21, 20, 23), (24, 25, 26), (25, 24, 27), (25, 27, 28), (29, 30, 31), (30, 29, 32), (33, 34, 35), (34, 33, 36), (34, 37, 38), (37, 34, 36), (39, 40, 41), (40, 39, 42), (42, 39, 43), (42, 43, 44), (45, 46, 47), (46, 45, 48), (49, 50, 51), (50, 49, 52), (53, 54, 55), (54, 53, 56), (56, 53, 57), (56, 57, 58), (59, 60, 61), (60, 59, 62), (63, 64, 65), (64, 63, 66), (64, 66, 67), (64, 67, 68), (64, 68, 69), (69, 68, 70), (64, 69, 71), (64, 71, 72), (73, 74, 75), (74, 73, 76), (74, 76, 77), (77, 76, 78), (79, 80, 81), (80, 79, 82), (83, 84, 85), (86, 87, 84), (85, 88, 89), (88, 85, 84), (88, 84, 90), (90, 84, 87), (91, 92, 93), (92, 91, 94), (95, 96, 97), (96, 95, 98), (99, 100, 101), (100, 99, 102), (103, 104, 105), (104, 103, 106), (107, 108, 109), (108, 107, 110), (111, 112, 113), (112, 111, 114), (115, 116, 117), (116, 115, 118), (118, 115, 119), (118, 119, 120), (121, 122, 123), (122, 121, 124), (125, 126, 127), (126, 125, 128), (128, 125, 129), (128, 129, 130), (128, 130, 131), (128, 131, 132), (128, 132, 133), (128, 133, 134), (128, 134, 135), (128, 135, 136), (128, 136, 137), (128, 137, 138), (128, 138, 139), (128, 139, 140), (128, 140, 141), (128, 141, 142), (128, 142, 143), (144, 145, 146), (145, 144, 147), (148, 149, 150), (149, 148, 151), (152, 153, 154), (153, 152, 155), (156, 157, 158), (157, 156, 159), (160, 161, 162), (161, 160, 163), (163, 160, 164), (165, 166, 167), (166, 165, 168), (166, 168, 169), (166, 169, 170), (171, 172, 173), (172, 171, 174), (175, 176, 177), (176, 175, 178), (179, 180, 181), (180, 179, 182), (183, 184, 185), (184, 183, 186), (187, 188, 184), (188, 187, 189), (189, 187, 190), (191, 192, 193), (192, 191, 194), (192, 194, 195), (195, 194, 196), (197, 198, 199), (198, 197, 200), (201, 202, 203), (202, 201, 204), (205, 206, 207), (206, 205, 208), (206, 208, 209), (210, 211, 212), (211, 210, 213), (214, 215, 216), (215, 214, 217), (215, 217, 218), (215, 218, 219), (220, 221, 222), (221, 220, 223), (224, 225, 226), (225, 224, 227), (228, 229, 230), (231, 232, 233), (232, 231, 229), (232, 229, 228), (234, 235, 236), (235, 234, 237), (235, 237, 238), (237, 234, 239), (240, 237, 239), (241, 238, 237), (242, 243, 244), (243, 242, 245), (246, 247, 248), (247, 246, 249), (247, 249, 250), (250, 249, 251), (252, 253, 254), (253, 252, 255), (256, 257, 258), (257, 256, 259), (260, 261, 262), (261, 260, 263), (263, 260, 264), (263, 264, 265), (263, 265, 266), (267, 268, 269), (268, 267, 270), (271, 272, 273), (272, 271, 274), (274, 271, 275), (274, 275, 276), (276, 275, 277), (276, 277, 278), (278, 277, 279), (278, 279, 280), (278, 280, 281), (282, 283, 284), (283, 282, 285), (286, 287, 288), (287, 286, 289), (289, 286, 290), (291, 292, 293), (292, 291, 294), (292, 295, 296), (295, 292, 294), (297, 298, 299), (298, 297, 300), (301, 302, 303), (304, 305, 306), (305, 304, 307), (308, 309, 310), (309, 308, 311), (310, 309, 312), (309, 311, 313), (313, 311, 314), (313, 314, 315), (315, 314, 316), (315, 316, 317), (318, 319, 320), (319, 318, 321), (319, 321, 322), (322, 321, 323), (324, 325, 326), (325, 324, 327), (328, 329, 330), (329, 328, 331), (332, 333, 334), (333, 332, 335), (336, 337, 338), (337, 336, 339), (337, 339, 340), (337, 340, 341), (337, 341, 342), (337, 342, 343), (337, 343, 344), (344, 343, 345), (344, 345, 346), (347, 348, 349), (348, 347, 350), (351, 352, 353), (352, 351, 354), (355, 356, 357), (356, 355, 358), (359, 360, 361), (360, 359, 362), (362, 359, 363), (363, 359, 364), (363, 364, 365), (364, 359, 366), (367, 368, 369), (368, 367, 370), (371, 372, 373), (372, 371, 374), (375, 376, 377), (376, 375, 378), (378, 375, 379), (379, 375, 380), (378, 381, 376), (382, 383, 384), (383, 382, 385), (386, 387, 388), (387, 386, 389), (390, 391, 392), (391, 390, 393), (394, 395, 396), (395, 394, 397), (398, 399, 400), (399, 398, 401), (402, 403, 404), (405, 404, 403), (406, 407, 408), (407, 406, 409), (410, 411, 412), (413, 412, 411), (414, 415, 416), (415, 414, 417), (418, 419, 420), (421, 420, 419), (422, 423, 424), (423, 422, 425), (426, 427, 428), (429, 428, 427), (430, 431, 432), (431, 430, 433), (434, 435, 436), (437, 436, 435), (438, 439, 440), (439, 438, 441), (442, 443, 444), (445, 444, 443), (446, 447, 448), (447, 446, 449), (450, 451, 452), (453, 452, 451), (454, 455, 456), (455, 454, 457), (458, 459, 460), (461, 460, 459), (462, 463, 464), (463, 462, 465), (466, 467, 468), (469, 468, 467), (470, 471, 472), (471, 470, 473), (471, 473, 474), (474, 473, 475), (474, 475, 476), (476, 475, 477), (476, 477, 478), (477, 475, 479), (479, 475, 480), (479, 480, 481), (480, 475, 482), (482, 475, 483), (482, 483, 484), (483, 475, 485), (485, 475, 486), (470, 487, 488), (487, 470, 472), (487, 472, 489), (487, 489, 490), (487, 490, 486), (486, 490, 476), (486, 476, 478), (486, 478, 491), (486, 491, 479), (486, 479, 481), (486, 481, 492), (486, 492, 482), (486, 482, 484), (486, 484, 493), (486, 493, 485), (494, 495, 496), (495, 494, 497), (498, 499, 500), (499, 498, 501), (502, 494, 496), (494, 502, 503), (504, 505, 506), (505, 504, 507), (497, 508, 495), (508, 497, 509), (498, 510, 501), (510, 498, 511), (512, 513, 514), (513, 512, 515), (513, 515, 516), (516, 515, 517), (517, 515, 518), (517, 518, 519), (519, 518, 520), (520, 518, 521), (520, 521, 522), (522, 521, 523), (522, 523, 524), (524, 523, 525), (524, 525, 526), (526, 525, 527), (526, 527, 528), (528, 527, 529), (529, 527, 530), (529, 530, 531), (531, 530, 532), (531, 532, 533), (533, 532, 534), (533, 534, 535), (535, 534, 536), (536, 534, 537), (516, 538, 513), (538, 516, 539), (538, 539, 540), (540, 539, 541), (540, 541, 542), (540, 542, 543), (543, 542, 544), (543, 544, 545), (545, 544, 546), (545, 546, 547), (547, 546, 548), (547, 548, 549), (547, 549, 550), (550, 549, 551), (550, 551, 552), (552, 551, 553), (552, 553, 554), (554, 553, 555), (554, 555, 556), (556, 555, 557), (556, 557, 536), (556, 536, 558), (558, 536, 537), (558, 537, 559), (500, 560, 561), (560, 500, 499), (562, 503, 502), (503, 562, 563), (564, 504, 506), (504, 564, 565), (565, 507, 504), (507, 565, 566), (507, 566, 567), (567, 566, 568), (567, 568, 569), (569, 568, 570), (569, 570, 571), (571, 570, 572), (571, 572, 573), (573, 572, 574), (573, 574, 575), (575, 574, 576), (575, 576, 577), (577, 576, 578), (577, 578, 579), (579, 578, 580), (579, 580, 581), (581, 580, 582), (581, 582, 583), (583, 582, 584), (583, 584, 585), (585, 584, 586), (507, 587, 505), (587, 507, 567), (509, 588, 508), (588, 509, 589), (511, 590, 510), (590, 511, 591), (592, 593, 594), (593, 592, 595), (595, 596, 593), (596, 595, 597), (597, 598, 596), (598, 597, 599), (599, 600, 598), (600, 599, 601), (601, 602, 600), (602, 601, 603), (604, 602, 603), (602, 604, 605), (561, 605, 604), (605, 561, 560), (591, 606, 590), (606, 591, 607), (607, 608, 606), (608, 607, 609), (609, 610, 608), (610, 609, 611), (611, 612, 610), (612, 611, 613), (613, 614, 612), (614, 613, 615), (615, 616, 614), (616, 615, 617), (616, 618, 619), (618, 616, 617), (619, 620, 621), (620, 619, 618), (621, 622, 623), (622, 621, 620), (624, 622, 625), (622, 624, 623), (626, 625, 627), (625, 626, 624), (628, 627, 629), (627, 628, 626), (629, 594, 628), (594, 629, 592), (630, 563, 562), (563, 630, 631), (632, 565, 564), (565, 632, 566), (633, 582, 580), (582, 633, 634), (634, 584, 582), (584, 634, 635), (635, 586, 584), (586, 635, 636), (586, 637, 585), (637, 586, 636), (585, 638, 583), (638, 585, 637), (583, 639, 581), (639, 583, 638), (581, 640, 579), (640, 581, 639), (579, 641, 577), (641, 579, 640), (577, 642, 575), (642, 577, 641), (573, 642, 643), (642, 573, 575), (571, 643, 644), (643, 571, 573), (569, 644, 645), (644, 569, 571), (567, 645, 587), (645, 567, 569), (646, 566, 632), (566, 646, 568), (647, 568, 646), (568, 647, 570), (648, 570, 647), (570, 648, 572), (649, 572, 648), (572, 649, 574), (650, 574, 649), (574, 650, 576), (650, 578, 576), (578, 650, 651), (651, 580, 578), (580, 651, 633), (589, 652, 588), (652, 589, 653), (654, 655, 656), (655, 654, 657), (654, 658, 659), (658, 654, 656), (659, 660, 661), (660, 659, 658), (661, 662, 663), (662, 661, 660), (663, 631, 630), (631, 663, 662), (653, 664, 652), (664, 653, 665), (665, 666, 664), (666, 665, 667), (668, 666, 667), (666, 668, 669), (670, 669, 668), (669, 670, 671), (672, 671, 670), (671, 672, 673), (674, 673, 672), (673, 674, 675), (676, 675, 674), (675, 676, 677), (678, 677, 676), (677, 678, 679), (680, 678, 681), (678, 680, 679), (682, 681, 683), (681, 682, 680), (684, 683, 685), (683, 684, 682), (657, 685, 655), (685, 657, 684), (686, 687, 688), (687, 686, 689), (690, 686, 691), (686, 690, 689), (687, 692, 688), (692, 687, 693), (694, 691, 695), (691, 694, 690), (692, 696, 697), (696, 692, 693), (698, 694, 695), (694, 698, 699), (697, 700, 701), (700, 697, 696), (699, 702, 703), (702, 699, 698), (701, 704, 705), (704, 701, 700), (703, 706, 707), (706, 703, 702), (705, 708, 709), (708, 705, 704), (707, 710, 711), (710, 707, 706), (709, 712, 713), (712, 709, 708), (711, 714, 715), (714, 711, 710), (713, 716, 717), (716, 713, 712), (715, 718, 719), (718, 715, 714), (717, 720, 721), (720, 717, 716), (719, 722, 723), (722, 719, 718), (720, 724, 721), (724, 720, 725), (726, 722, 727), (722, 726, 723), (725, 728, 724), (728, 725, 729), (730, 726, 727), (726, 730, 731), (729, 732, 728), (732, 729, 733), (732, 731, 730), (731, 732, 733), (734, 735, 736), (735, 734, 737), (738, 739, 740), (739, 738, 741), (742, 734, 736), (734, 742, 743), (744, 745, 746), (745, 744, 747), (737, 748, 735), (748, 737, 749), (738, 750, 741), (750, 738, 751), (752, 753, 754), (753, 752, 755), (753, 755, 756), (756, 755, 757), (757, 755, 758), (757, 758, 759), (759, 758, 760), (760, 758, 761), (760, 761, 762), (762, 761, 763), (762, 763, 764), (764, 763, 765), (764, 765, 766), (766, 765, 767), (766, 767, 768), (768, 767, 769), (769, 767, 770), (769, 770, 771), (771, 770, 772), (771, 772, 773), (773, 772, 774), (773, 774, 775), (775, 774, 776), (776, 774, 777), (756, 778, 753), (778, 756, 779), (778, 779, 780), (780, 779, 781), (780, 781, 782), (780, 782, 783), (783, 782, 784), (783, 784, 785), (785, 784, 786), (785, 786, 787), (787, 786, 788), (787, 788, 789), (787, 789, 790), (790, 789, 791), (790, 791, 792), (792, 791, 793), (792, 793, 794), (794, 793, 795), (794, 795, 796), (796, 795, 797), (796, 797, 776), (796, 776, 798), (798, 776, 777), (798, 777, 799), (740, 800, 801), (800, 740, 739), (802, 743, 742), (743, 802, 803), (804, 744, 746), (744, 804, 805), (805, 747, 744), (747, 805, 806), (747, 806, 807), (807, 806, 808), (807, 808, 809), (809, 808, 810), (809, 810, 811), (811, 810, 812), (811, 812, 813), (813, 812, 814), (813, 814, 815), (815, 814, 816), (815, 816, 817), (817, 816, 818), (817, 818, 819), (819, 818, 820), (819, 820, 821), (821, 820, 822), (821, 822, 823), (823, 822, 824), (823, 824, 825), (825, 824, 826), (747, 827, 745), (827, 747, 807), (749, 828, 748), (828, 749, 829), (751, 830, 750), (830, 751, 831), (832, 833, 834), (833, 832, 835), (835, 836, 833), (836, 835, 837), (837, 838, 836), (838, 837, 839), (839, 840, 838), (840, 839, 841), (841, 842, 840), (842, 841, 843), (844, 842, 843), (842, 844, 845), (801, 845, 844), (845, 801, 800), (831, 846, 830), (846, 831, 847), (847, 848, 846), (848, 847, 849), (849, 850, 848), (850, 849, 851), (851, 852, 850), (852, 851, 853), (853, 854, 852), (854, 853, 855), (855, 856, 854), (856, 855, 857), (856, 858, 859), (858, 856, 857), (859, 860, 861), (860, 859, 858), (861, 862, 863), (862, 861, 860), (864, 862, 865), (862, 864, 863), (866, 865, 867), (865, 866, 864), (868, 867, 869), (867, 868, 866), (869, 834, 868), (834, 869, 832), (870, 803, 802), (803, 870, 871), (872, 805, 804), (805, 872, 806), (873, 822, 820), (822, 873, 874), (874, 824, 822), (824, 874, 875), (875, 826, 824), (826, 875, 876), (826, 877, 825), (877, 826, 876), (825, 878, 823), (878, 825, 877), (823, 879, 821), (879, 823, 878), (821, 880, 819), (880, 821, 879), (819, 881, 817), (881, 819, 880), (817, 882, 815), (882, 817, 881), (813, 882, 883), (882, 813, 815), (811, 883, 884), (883, 811, 813), (809, 884, 885), (884, 809, 811), (807, 885, 827), (885, 807, 809), (886, 806, 872), (806, 886, 808), (887, 808, 886), (808, 887, 810), (888, 810, 887), (810, 888, 812), (889, 812, 888), (812, 889, 814), (890, 814, 889), (814, 890, 816), (890, 818, 816), (818, 890, 891), (891, 820, 818), (820, 891, 873), (829, 892, 828), (892, 829, 893), (894, 895, 896), (895, 894, 897), (894, 898, 899), (898, 894, 896), (899, 900, 901), (900, 899, 898), (901, 902, 903), (902, 901, 900), (903, 871, 870), (871, 903, 902), (893, 904, 892), (904, 893, 905), (905, 906, 904), (906, 905, 907), (908, 906, 907), (906, 908, 909), (910, 909, 908), (909, 910, 911), (912, 911, 910), (911, 912, 913), (914, 913, 912), (913, 914, 915), (916, 915, 914), (915, 916, 917), (918, 917, 916), (917, 918, 919), (920, 918, 921), (918, 920, 919), (922, 921, 923), (921, 922, 920), (924, 923, 925), (923, 924, 922), (897, 925, 895), (925, 897, 924), (926, 927, 928), (927, 926, 929), (928, 930, 931), (930, 928, 927), (932, 929, 926), (929, 932, 933), (931, 934, 935), (934, 931, 930), (936, 933, 932), (933, 936, 937), (935, 938, 939), (938, 935, 934), (937, 940, 941), (940, 937, 936), (942, 938, 943), (938, 942, 939), (940, 944, 941), (944, 940, 945), (946, 942, 943), (942, 946, 947), (945, 948, 944), (948, 945, 949), (950, 947, 946), (947, 950, 951), (948, 952, 953), (952, 948, 949), (954, 950, 955), (950, 954, 951), (952, 956, 953), (956, 952, 957), (958, 955, 959), (955, 958, 954), (956, 960, 961), (960, 956, 957), (962, 959, 963), (959, 962, 958), (961, 964, 965), (964, 961, 960), (966, 962, 963), (962, 966, 967), (965, 968, 969), (968, 965, 964), (970, 967, 966), (967, 970, 971), (969, 972, 973), (972, 969, 968), (973, 971, 970), (971, 973, 972)])
me_shape0_lib_004.polygons.foreach_set('material_index', [0, 0, 0, 3, 0, 0, 0, 0, 0, 0, 3, 3, 0, 0, 0, 0, 0, 0, 0, 0, 3, 3, 0, 0, 0, 0, 0, 0, 0, 0, 0, 3, 3, 3, 3, 0, 0, 0, 0, 0, 3, 0, 3, 0, 0, 0, 0, 0, 0, 3, 3, 0, 0, 0, 0, 0, 0, 0, 0, 3, 3, 0, 0, 0, 0, 0, 0, 3, 3, 0, 0, 0, 0, 0, 0, 0, 0, 0, 0, 0, 0, 0, 0, 0, 0, 0, 0, 0, 0, 0, 0, 0, 3, 3, 0, 0, 0, 0, 0, 0, 0, 0, 0, 3, 3, 3, 3, 0, 0, 3, 3, 0, 0, 3, 3, 0, 0, 0, 3, 3, 3, 3, 0, 0, 0, 0, 0, 0, 0, 0, 0, 0, 0, 0, 0, 0, 0, 0, 0, 0, 3, 3, 3, 0, 0, 0, 0, 0, 0, 0, 0, 0, 0, 0, 0, 0, 0, 0, 0, 0, 0, 0, 0, 0, 0, 0, 0, 0, 0, 0, 0, 0, 0, 0, 0, 0, 0, 0, 0, 0, 3, 0, 0, 3, 0, 0, 0, 0, 0, 0, 0, 0, 0, 0, 0, 0, 0, 0, 0, 0, 0, 0, 0, 3, 3, 0, 0, 0, 0, 0, 3, 3, 3, 0, 0, 0, 3, 3, 0, 0, 0, 3, 0, 0, 0, 0, 0, 0, 0, 0, 0, 0, 0, 3, 3, 3, 3, 0, 0, 3, 3, 0, 0, 0, 0, 0, 0, 3, 3, 0, 0, 3, 3, 0, 0, 3, 3, 0, 0, 3, 3, 0, 0, 3, 3, 0, 0, 3, 3, 0, 0, 3, 3, 0, 0, 3, 3, 0, 0, 3, 3, 3, 3, 3, 3, 3, 3, 3, 3, 3, 3, 3, 3, 3, 3, 3, 3, 3, 3, 3, 3, 3, 3, 3, 3, 3, 3, 3, 3, 3, 3, 1, 1, 1, 1, 1, 1, 2, 2, 1, 1, 1, 1, 1, 1, 1, 1, 1, 1, 1, 1, 1, 1, 1, 1, 1, 1, 1, 1, 1, 1, 1, 1, 1, 1, 1, 1, 1, 1, 1, 1, 1, 1, 1, 1, 1, 1, 1, 1, 1, 1, 1, 1, 1, 1, 1, 1, 1, 1, 1, 1, 1, 1, 1, 1, 2, 2, 2, 2, 2, 2, 2, 2, 2, 2, 2, 2, 2, 2, 2, 2, 2, 2, 2, 2, 2, 2, 2, 2, 2, 2, 1, 1, 1, 1, 1, 1, 1, 1, 1, 1, 1, 1, 1, 1, 1, 1, 1, 1, 1, 1, 1, 1, 1, 1, 1, 1, 1, 1, 1, 1, 1, 1, 1, 1, 1, 1, 1, 1, 1, 1, 1, 1, 1, 1, 1, 1, 2, 2, 2, 2, 2, 2, 2, 2, 2, 2, 2, 2, 2, 2, 2, 2, 2, 2, 2, 2, 2, 2, 2, 2, 2, 2, 2, 2, 2, 2, 2, 2, 2, 2, 2, 2, 2, 2, 2, 2, 2, 2, 1, 1, 1, 1, 1, 1, 1, 1, 1, 1, 1, 1, 1, 1, 1, 1, 1, 1, 1, 1, 1, 1, 1, 1, 1, 1, 1, 1, 1, 1, 1, 1, 1, 1, 1, 1, 1, 1, 1, 1, 1, 1, 1, 1, 1, 1, 1, 1, 1, 1, 1, 1, 1, 1, 1, 1, 1, 1, 1, 1, 1, 1, 1, 1, 1, 1, 1, 1, 1, 1, 1, 1, 1, 1, 1, 1, 1, 1, 1, 1, 1, 1, 1, 1, 1, 1, 1, 1, 1, 1, 2, 2, 1, 1, 1, 1, 1, 1, 1, 1, 1, 1, 1, 1, 1, 1, 1, 1, 1, 1, 1, 1, 1, 1, 1, 1, 1, 1, 1, 1, 1, 1, 1, 1, 1, 1, 1, 1, 1, 1, 1, 1, 1, 1, 1, 1, 1, 1, 1, 1, 1, 1, 1, 1, 1, 1, 1, 1, 2, 2, 2, 2, 2, 2, 2, 2, 2, 2, 2, 2, 2, 2, 2, 2, 2, 2, 2, 2, 2, 2, 2, 2, 2, 2, 1, 1, 1, 1, 1, 1, 1, 1, 1, 1, 1, 1, 1, 1, 1, 1, 1, 1, 1, 1, 1, 1, 1, 1, 1, 1, 1, 1, 1, 1, 1, 1, 1, 1, 1, 1, 1, 1, 1, 1, 1, 1, 1, 1, 1, 1, 2, 2, 2, 2, 2, 2, 2, 2, 2, 2, 2, 2, 2, 2, 2, 2, 2, 2, 2, 2, 2, 2, 2, 2, 2, 2, 2, 2, 2, 2, 2, 2, 2, 2, 2, 2, 2, 2, 2, 2, 2, 2, 1, 1, 1, 1, 1, 1, 1, 1, 1, 1, 1, 1, 1, 1, 1, 1, 1, 1, 1, 1, 1, 1, 1, 1, 1, 1, 1, 1, 1, 1, 1, 1, 1, 1, 1, 1, 1, 1, 1, 1, 1, 1, 1, 1, 1, 1, 1, 1, 1, 1, 1, 1, 1, 1, 1, 1, 1, 1, 1, 1, 1, 1, 1, 1, 1, 1, 1, 1, 1, 1, 1, 1, 1, 1, 1, 1, 1, 1, 1, 1, 1, 1, 1, 1])
me_shape0_lib_004.materials.append(mat_brick_002)
me_shape0_lib_004.materials.append(mat_brick_003)
me_shape0_lib_004.materials.append(mat_brick_004)
me_shape0_lib_004.materials.append(mat_brick_005)
me_shape0_lib_004.use_remesh_preserve_volume = False
me_shape0_lib_004.use_remesh_preserve_attributes = False
me_shape0_lib_004.use_mirror_vertex_groups = False
me_shape0_lib_004.update()
me_sphere = bpy.data.meshes.new('Sphere')
me_sphere.from_pydata([(-1.333e-06, 1.25e-06, 31.62), (-22.88, 16.62, 14.14), (8.74, 26.9, 14.14), (28.28, 4.856e-07, 14.14), (-8.74, 26.9, -14.14), (22.88, 16.62, -14.14), (-28.28, -7.508e-07, -14.14), (1.432e-06, -1.515e-06, -31.62), (-13.45, 9.772, 26.9), (5.137, 15.81, 26.9), (-8.313, 25.58, 16.63), (-26.9, 5.941e-07, 16.63), (16.63, 1.043e-06, 26.9), (21.76, 15.81, 16.63), (-30.08, 9.772, -1.941e-06), (-18.59, 25.58, -2.13e-06), (4.973e-08, 31.62, -1.581e-06), (18.59, 25.58, -5.047e-07), (30.08, 9.772, 6.886e-07), (-21.76, 15.81, -16.63), (8.313, 25.58, -16.63), (26.9, -8.593e-07, -16.63), (-16.63, -1.308e-06, -26.9), (-5.137, 15.81, -26.9), (13.45, 9.772, -26.9), (-24.33, 17.68, -2.035e-06), (-20.73, 21.1, 7.071), (-21.46, 21.63, -2.082e-06), (-19.66, 23.34, 3.536), (-22.53, 19.39, 3.536), (-22.9, 19.65, -2.059e-06), (-20.02, 23.61, -2.106e-06), (-20.2, 22.22, 5.303), (-19.12, 24.46, 1.768), (-21.63, 20.25, 5.303), (-23.43, 18.53, 1.768), (-20.56, 22.49, 1.768), (-21.1, 21.37, 3.536), (-22.0, 20.51, 1.768), (-22.18, 20.64, -2.071e-06), (-20.74, 22.62, -2.094e-06), (-19.93, 22.78, 4.419), (-19.39, 23.9, 2.652), (-22.08, 19.82, 4.419), (-22.98, 18.96, 2.652), (-21.01, 22.06, 0.8839), (-20.11, 22.92, 2.652), (-21.82, 20.38, 3.536), (-20.38, 22.36, 3.536), (-21.73, 21.07, 0.8839), (-22.26, 19.95, 2.652), (-20.29, 23.05, 0.8839), (-19.57, 24.04, 0.8839), (-19.84, 23.48, 1.768), (-20.83, 21.93, 2.652), (-21.55, 20.94, 2.652), (-21.28, 21.5, 1.768), (-23.16, 19.09, 0.8839), (-22.45, 20.08, 0.8839), (-22.71, 19.52, 1.768), (-21.37, 20.81, 4.419), (-20.65, 21.8, 4.419), (-20.92, 21.24, 5.303), (-6.725, 4.886, 29.26), (-18.17, 13.2, 20.52), (2.569, 7.906, 29.26), (6.939, 21.36, 20.52), (0.2137, 26.24, 15.38), (-15.6, 21.1, 15.38), (-24.89, 8.312, 15.38), (-29.18, 4.886, -7.071), (-26.48, 13.2, 7.071), (-13.66, 26.24, -7.071), (4.37, 29.26, 7.071), (-4.37, 29.26, -7.071), (13.66, 26.24, 7.071), (20.73, 21.1, -7.071), (-25.02, 7.906, -15.38), (-15.25, 21.36, -15.38), (-0.2137, 26.24, -15.38), (15.6, 21.1, -15.38), (-22.45, -1.03e-06, -20.52), (-8.313, -1.412e-06, -29.26), (-6.939, 21.36, -20.52), (-2.569, 7.906, -29.26), (18.17, 13.2, -20.52), (6.725, 4.886, -29.26), (-10.88, 17.68, 21.76), (-4.156, 12.79, 26.9), (-1.588, 20.7, 21.76), (-20.17, 4.886, 21.76), (-28.49, 4.886, 8.313), (-4.156, 28.6, 8.313), (-13.45, 25.58, 8.313), (-9.294, 28.6, -1.855e-06), (-25.92, 12.79, -8.313), (-20.17, 20.7, -8.313), (4.156, 28.6, -8.313), (9.294, 28.6, -1.043e-06), (13.45, 25.58, -8.313), (-13.45, 15.81, -21.76), (-19.19, 7.906, -21.76), (-10.88, 7.906, -26.9), (10.88, 17.68, -21.76), (1.588, 20.7, -21.76), (4.156, 12.79, -26.9), (-19.08, 24.81, 0.4419)], [], [(9, 13, 12), (3, 12, 13), (18, 3, 13), (13, 17, 18), (21, 18, 5), (30, 25, 19), (26, 32, 10), (25, 35, 1), (34, 26, 1), (31, 40, 19), (40, 27, 19), (27, 39, 19), (39, 30, 19), (32, 41, 10), (41, 28, 10), (28, 42, 10), (42, 33, 10), (51, 36, 45), (45, 40, 51), (31, 51, 40), (40, 45, 27), (51, 31, 52), (52, 53, 51), (36, 51, 53), (53, 52, 33), (42, 28, 46), (46, 53, 42), (33, 42, 53), (53, 46, 36), (54, 36, 46), (46, 48, 54), (37, 54, 48), (48, 46, 28), (54, 37, 55), (55, 56, 54), (36, 54, 56), (56, 55, 38), (49, 27, 45), (45, 56, 49), (38, 49, 56), (56, 45, 36), (50, 38, 55), (55, 47, 50), (29, 50, 47), (47, 55, 37), (30, 57, 25), (57, 35, 25), (57, 30, 58), (58, 59, 57), (35, 57, 59), (59, 58, 38), (50, 29, 44), (44, 59, 50), (38, 50, 59), (59, 44, 35), (49, 38, 58), (58, 39, 49), (27, 49, 39), (39, 58, 30), (60, 34, 43), (43, 47, 60), (37, 60, 47), (47, 43, 29), (60, 37, 61), (61, 62, 60), (34, 60, 62), (62, 61, 32), (34, 62, 26), (62, 32, 26), (41, 32, 61), (61, 48, 41), (28, 41, 48), (48, 61, 37), (35, 44, 1), (44, 29, 1), (29, 43, 1), (43, 34, 1), (68, 10, 87), (87, 64, 68), (1, 68, 64), (64, 87, 8), (88, 8, 87), (87, 89, 88), (9, 88, 89), (89, 87, 10), (67, 2, 66), (66, 89, 67), (10, 67, 89), (89, 66, 9), (88, 9, 65), (65, 63, 88), (8, 88, 63), (65, 0, 63), (90, 11, 69), (69, 64, 90), (8, 90, 64), (64, 69, 1), (9, 66, 13), (66, 2, 13), (0, 65, 12), (65, 9, 12), (91, 14, 71), (71, 69, 91), (11, 91, 69), (69, 71, 1), (92, 16, 73), (73, 67, 92), (10, 92, 67), (67, 73, 2), (92, 10, 93), (93, 94, 92), (16, 92, 94), (94, 93, 15), (72, 4, 74), (74, 94, 72), (15, 72, 94), (94, 74, 16), (17, 76, 18), (76, 5, 18), (2, 75, 13), (75, 17, 13), (77, 19, 95), (95, 70, 77), (6, 77, 70), (70, 95, 14), (78, 4, 72), (72, 96, 78), (19, 78, 96), (96, 72, 15), (79, 20, 97), (97, 74, 79), (4, 79, 74), (74, 97, 16), (98, 16, 97), (97, 99, 98), (17, 98, 99), (99, 97, 20), (80, 5, 76), (76, 99, 80), (20, 80, 99), (99, 76, 17), (98, 17, 75), (75, 73, 98), (16, 98, 73), (73, 75, 2), (100, 23, 83), (83, 78, 100), (19, 100, 78), (78, 83, 4), (100, 19, 101), (101, 102, 100), (23, 100, 102), (102, 101, 22), (82, 7, 84), (84, 102, 82), (22, 82, 102), (102, 84, 23), (81, 22, 101), (101, 77, 81), (6, 81, 77), (77, 101, 19), (103, 24, 85), (85, 80, 103), (20, 103, 80), (80, 85, 5), (103, 20, 104), (104, 105, 103), (24, 103, 105), (105, 104, 23), (84, 7, 86), (86, 105, 84), (23, 84, 105), (105, 86, 24), (83, 23, 104), (104, 79, 83), (4, 83, 79), (79, 104, 20), (5, 85, 21), (85, 24, 21), (14, 95, 25), (95, 19, 25), (1, 71, 25), (71, 14, 25), (10, 68, 26), (68, 1, 26), (19, 96, 31), (96, 15, 31), (15, 93, 33), (93, 10, 33), (52, 106, 33), (106, 15, 33), (15, 106, 31), (106, 52, 31)])
me_sphere.use_remesh_preserve_volume = False
me_sphere.use_remesh_preserve_attributes = False
me_sphere.use_mirror_vertex_groups = False
me_sphere.update()
me_plane_002 = bpy.data.meshes.new('Plane.002')
me_plane_002.from_pydata([(3.035, 4.045, -2.126), (3.035, -4.265, 1.324), (-2.475, -4.265, 1.324), (-2.475, 4.045, -2.126)], [], [(0, 3, 2, 1)])
me_plane_002.materials.append(mat_tarmac_001)
me_plane_002.use_remesh_preserve_volume = False
me_plane_002.use_remesh_preserve_attributes = False
me_plane_002.use_mirror_vertex_groups = False
me_plane_002.update()
me_cube_002 = bpy.data.meshes.new('Cube.002')
me_cube_002.from_pydata([(-4.55, 3.56, 0.81), (-4.55, 3.45, 1.01), (-4.55, 3.45, -0.99), (-4.55, 3.56, -0.79), (-4.55, 3.56, 1.71), (-4.55, 3.45, 1.91), (-4.55, 3.45, 1.31), (-4.55, 3.56, 1.51), (-4.55, 3.56, -1.49), (-4.55, 3.45, -1.29), (-4.55, 3.45, -1.89), (-4.55, 3.56, -1.69), (-4.55, 3.56, 2.97), (-4.55, 3.45, 2.09), (-4.55, 3.56, 2.41), (-4.55, 3.56, -2.39), (-4.55, 3.45, -2.07), (-4.55, 3.56, -2.95), (3.76, 0.11, -0.79), (3.76, -4.458e-07, -0.99), (3.76, 2.973e-07, 1.01), (3.76, 0.11, 0.81), (3.76, 0.11, -1.69), (3.76, -3.779e-07, -1.89), (3.76, 4.709e-07, -1.29), (3.76, 0.11, -1.49), (3.76, 0.11, 1.51), (3.76, -6.195e-07, 1.31), (3.76, 2.293e-07, 1.91), (3.76, 0.11, 1.71), (3.76, 0.1103, -2.95), (3.76, 7.602e-07, -2.07), (3.76, 0.1103, -2.39), (3.76, 0.1103, 2.41), (3.76, -9.843e-07, 2.09), (3.76, 0.1103, 2.97), (-4.75, 3.56, -2.95), (-4.75, 3.45, -2.07), (-4.75, 3.56, -2.39), (-4.75, 3.56, 2.41), (-4.75, 3.45, 2.09), (-4.75, 3.56, 2.97), (-4.75, 3.56, -1.69), (-4.75, 3.45, -1.89), (-4.75, 3.45, -1.29), (-4.75, 3.56, -1.49), (-4.75, 3.56, 1.51), (-4.75, 3.45, 1.31), (-4.75, 3.45, 1.91), (-4.75, 3.56, 1.71), (-4.75, 3.56, -0.79), (-4.75, 3.45, -0.99), (-4.75, 3.45, 1.01), (-4.75, 3.56, 0.81), (3.96, 0.1103, 2.97), (3.96, -9.843e-07, 2.09), (3.96, 0.1103, 2.41), (3.96, 0.1103, -2.39), (3.96, 7.602e-07, -2.07), (3.96, 0.1103, -2.95), (3.96, 0.11, 1.71), (3.96, 2.293e-07, 1.91), (3.96, -6.195e-07, 1.31), (3.96, 0.11, 1.51), (3.96, 0.11, -1.49), (3.96, 4.709e-07, -1.29), (3.96, -3.779e-07, -1.89), (3.96, 0.11, -1.69), (3.96, 0.11, 0.81), (3.96, 2.973e-07, 1.01), (3.96, -4.458e-07, -0.99), (3.96, 0.11, -0.79)], [], [(0, 3, 2, 1), (4, 7, 6, 5), (8, 11, 10, 9), (18, 21, 20, 19), (22, 25, 24, 23), (26, 29, 28, 27), (17, 15, 38, 36), (16, 15, 38, 37), (14, 12, 41, 39), (14, 13, 40, 39), (11, 8, 45, 42), (10, 11, 42, 43), (9, 10, 43, 44), (8, 9, 44, 45), (7, 4, 49, 46), (6, 7, 46, 47), (5, 6, 47, 48), (4, 5, 48, 49), (3, 0, 53, 50), (2, 3, 50, 51), (1, 2, 51, 52), (0, 1, 52, 53), (51, 50, 53, 52), (47, 46, 49, 48), (43, 42, 45, 44), (35, 33, 56, 54), (34, 33, 56, 55), (32, 30, 59, 57), (32, 31, 58, 57), (29, 26, 63, 60), (28, 29, 60, 61), (27, 28, 61, 62), (26, 27, 62, 63), (25, 22, 67, 64), (24, 25, 64, 65), (23, 24, 65, 66), (22, 23, 66, 67), (21, 18, 71, 68), (20, 21, 68, 69), (19, 20, 69, 70), (18, 19, 70, 71), (69, 68, 71, 70), (65, 64, 67, 66), (61, 60, 63, 62), (15, 17, 30, 32), (15, 16, 31, 32), (10, 11, 22, 23), (8, 9, 24, 25), (8, 25, 22, 11), (2, 3, 18, 19), (0, 21, 18, 3), (0, 1, 20, 21), (6, 7, 26, 27), (4, 29, 26, 7), (4, 5, 28, 29), (13, 14, 33, 34), (12, 14, 33, 35)])
me_cube_002.materials.append(mat_snow)
me_cube_002.use_remesh_preserve_volume = False
me_cube_002.use_remesh_preserve_attributes = False
me_cube_002.use_mirror_vertex_groups = False
me_cube_002.update()

# ---- objects
ob_plane_005 = bpy.data.objects.new('Plane.005', me_plane_005)
ob_plane_001 = bpy.data.objects.new('Plane.001', me_plane_019)
ob_plane_002 = bpy.data.objects.new('Plane.002', me_plane_020)
ob_plane_011 = bpy.data.objects.new('Plane.011', me_plane_011)
ob_plane_003 = bpy.data.objects.new('Plane.003', me_plane_009)
ob_plane_015 = bpy.data.objects.new('Plane.015', me_plane_015)
ob_plane_016 = bpy.data.objects.new('Plane.016', me_plane_016)
ob_plane_017 = bpy.data.objects.new('Plane.017', me_plane_017)
ob_plane = bpy.data.objects.new('Plane', me_plane_018)
ob_node_002 = bpy.data.objects.new('node.002', me_shape0_lib_004)
ob_camera = bpy.data.objects.new('Camera', cam_camera_001)
ob_sphere = bpy.data.objects.new('Sphere', me_sphere)
ob_lamp_001 = bpy.data.objects.new('Lamp.001', light_lamp)
ob_plane_007 = bpy.data.objects.new('Plane.007', me_plane_002)
ob_cube_003 = bpy.data.objects.new('Cube.003', me_cube_002)

# ---- transforms, parenting, visibility, modifiers, constraints
ob_plane_005.location = (0.183, -0.09441, -0.01779)
ob_plane_005.rotation_euler = (0.0, -0.0, -1.571)
ob_plane_005.lock_rotations_4d = False
ob_plane_005.empty_display_type = 'ARROWS'
ob_plane_005.color = (0.0, 0.0, 0.0, 1.0)
ob_plane_005.lineart.crease_threshold = 0.0
ob_plane_001.location = (0.07595, 0.04603, 2.3)
ob_plane_001.rotation_euler = (0.0, 0.0, -3.142)
ob_plane_001.scale = (1.0, 1.02, 1.0)
ob_plane_001.lock_rotations_4d = False
ob_plane_001.empty_display_type = 'ARROWS'
ob_plane_001.color = (0.0, 0.0, 0.0, 1.0)
ob_plane_001.lineart.crease_threshold = 0.0
ob_plane_002.location = (0.07595, 0.04603, 2.3)
ob_plane_002.rotation_euler = (0.0, 0.0, -3.142)
ob_plane_002.scale = (1.0, 1.02, 1.0)
ob_plane_002.lock_rotations_4d = False
ob_plane_002.empty_display_type = 'ARROWS'
ob_plane_002.color = (0.0, 0.0, 0.0, 1.0)
ob_plane_002.lineart.crease_threshold = 0.0
ob_plane_011.location = (0.07595, 0.04603, 2.3)
ob_plane_011.rotation_euler = (0.0, 0.0, -3.142)
ob_plane_011.scale = (1.0, 1.02, 1.0)
ob_plane_011.lock_rotations_4d = False
ob_plane_011.empty_display_type = 'ARROWS'
ob_plane_011.color = (0.0, 0.0, 0.0, 1.0)
ob_plane_011.lineart.crease_threshold = 0.0
ob_plane_003.location = (0.2854, -0.1075, 2.109)
ob_plane_003.rotation_euler = (0.0, 0.0, -3.142)
ob_plane_003.lock_rotations_4d = False
ob_plane_003.empty_display_type = 'ARROWS'
ob_plane_003.color = (0.0, 0.0, 0.0, 1.0)
ob_plane_003.lineart.crease_threshold = 0.0
ob_plane_015.location = (0.07595, 0.04603, 2.3)
ob_plane_015.rotation_euler = (0.0, 0.0, -3.142)
ob_plane_015.scale = (1.0, 1.02, 1.0)
ob_plane_015.lock_rotations_4d = False
ob_plane_015.empty_display_type = 'ARROWS'
ob_plane_015.color = (0.0, 0.0, 0.0, 1.0)
ob_plane_015.lineart.crease_threshold = 0.0
ob_plane_016.location = (0.07595, 0.04603, 2.3)
ob_plane_016.rotation_euler = (0.0, 0.0, -3.142)
ob_plane_016.scale = (1.0, 1.02, 1.0)
ob_plane_016.lock_rotations_4d = False
ob_plane_016.empty_display_type = 'ARROWS'
ob_plane_016.color = (0.0, 0.0, 0.0, 1.0)
ob_plane_016.lineart.crease_threshold = 0.0
ob_plane_017.location = (0.07595, 0.04603, 2.3)
ob_plane_017.rotation_euler = (0.0, 0.0, -3.142)
ob_plane_017.scale = (1.0, 1.02, 1.0)
ob_plane_017.lock_rotations_4d = False
ob_plane_017.empty_display_type = 'ARROWS'
ob_plane_017.color = (0.0, 0.0, 0.0, 1.0)
ob_plane_017.lineart.crease_threshold = 0.0
ob_plane.location = (0.07595, 0.04603, 2.3)
ob_plane.rotation_euler = (0.0, 0.0, -3.142)
ob_plane.scale = (1.0, 1.02, 1.0)
ob_plane.lock_rotations_4d = False
ob_plane.empty_display_type = 'ARROWS'
ob_plane.color = (0.0, 0.0, 0.0, 1.0)
ob_plane.lineart.crease_threshold = 0.0
ob_node_002.location = (3.776, 4.219, 0.1525)
ob_node_002.rotation_euler = (0.0, 0.0, -1.571)
ob_node_002.scale = (0.01127, 0.009708, 0.01127)
ob_node_002.empty_display_type = 'ARROWS'
ob_node_002.lineart.crease_threshold = 0.0
ob_camera.location = (-10.0, -10.0, 11.6)
ob_camera.rotation_euler = (1.047, 0.0, 5.498)
ob_camera.lock_rotations_4d = False
ob_camera.empty_display_type = 'ARROWS'
ob_camera.color = (0.0, 0.0, 0.0, 1.0)
ob_camera.lineart.crease_threshold = 0.0
ob_sphere.location = (-0.02993, 0.1261, 0.07312)
ob_sphere.rotation_euler = (1.571, 0.0, 6.283)
ob_sphere.lock_rotations_4d = False
ob_sphere.empty_display_type = 'ARROWS'
ob_sphere.color = (0.0, 0.0, 0.0, 1.0)
ob_sphere.show_instancer_for_render = False
ob_sphere.instance_type = 'VERTS'
ob_sphere.use_instance_vertices_rotation = True
ob_sphere.lineart.crease_threshold = 0.0
ob_lamp_001.parent = ob_sphere
ob_lamp_001.matrix_parent_inverse = Matrix(((-4.371e-08, 1.0, -2.118e-22, -0.1261), (4.371e-08, 1.911e-15, 1.0, -0.07312), (1.0, 4.371e-08, -4.371e-08, 0.02993), (0.0, 0.0, 0.0, 1.0)))
ob_lamp_001.location = (-0.02993, 0.1261, 0.07312)
ob_lamp_001.rotation_euler = (1.571, -0.0, 1.571)
ob_lamp_001.lock_rotations_4d = False
ob_lamp_001.empty_display_type = 'ARROWS'
ob_lamp_001.color = (0.0, 0.0, 0.0, 1.0)
ob_lamp_001.lineart.crease_threshold = 0.0
ob_plane_007.location = (-0.01449, -0.3731, 2.126)
ob_plane_007.rotation_euler = (0.0, -0.0, -11.0)
ob_plane_007.lock_rotations_4d = False
ob_plane_007.empty_display_type = 'ARROWS'
ob_plane_007.color = (0.0, 0.0, 0.0, 1.0)
ob_plane_007.lineart.crease_threshold = 0.0
ob_cube_003.location = (0.04996, -0.4885, 0.2505)
ob_cube_003.rotation_euler = (1.571, 0.0, -7.854)
ob_cube_003.lock_rotations_4d = False
ob_cube_003.empty_display_type = 'ARROWS'
ob_cube_003.color = (0.0, 0.0, 0.0, 1.0)
ob_cube_003.lineart.crease_threshold = 0.0

# ---- collection membership
col_collection_1.objects.link(ob_plane_005)
col_collection_1.objects.link(ob_plane_001)
col_collection_1.objects.link(ob_plane_002)
col_collection_1.objects.link(ob_plane_011)
col_collection_1.objects.link(ob_plane_003)
col_collection_1.objects.link(ob_plane_015)
col_collection_1.objects.link(ob_plane_016)
col_collection_1.objects.link(ob_plane_017)
col_collection_1.objects.link(ob_plane)
col_collection_1.objects.link(ob_node_002)
col_collection_2.objects.link(ob_camera)
col_collection_3.objects.link(ob_sphere)
col_collection_3.objects.link(ob_lamp_001)
col_collection_3.objects.link(ob_plane)
col_collection_4.objects.link(ob_plane_007)
col_collection_11.objects.link(ob_cube_003)

# ---- scene / render settings (as saved in the file)
scene.camera = ob_camera
scene.frame_start = 1; scene.frame_end = 250; scene.frame_set(11)
scene.render.engine = 'BLENDER_EEVEE_NEXT'
scene.render.image_settings.color_mode = 'RGB'
scene.render.image_settings.compression = 90
scene.render.resolution_x = 128
scene.render.resolution_y = 128
scene.render.pixel_aspect_x = 100.0
scene.render.pixel_aspect_y = 100.0
scene.render.fps = 25
scene.render.dither_intensity = 0.0
scene.render.use_compositing = False
scene.render.use_sequencer = False
scene.render.bake_margin = 2
scene.render.bake_bias = 0.0
scene.render.use_stamp_time = False
scene.render.use_stamp_date = False
scene.render.use_stamp_frame = False
scene.render.use_stamp_camera = False
scene.render.use_stamp_scene = False
scene.render.use_stamp_filename = False
scene.render.use_stamp_render_time = False
scene.render.stamp_font_size = 0
scene.cycles.use_denoising = False
scene.cycles.samples = 10
scene.cycles.sampling_pattern = 'TABULATED_SOBOL'
scene.cycles.light_sampling_threshold = 0.0
scene.cycles.use_adaptive_sampling = False
scene.cycles.use_light_tree = False
scene.cycles.blur_glossy = 0.0
scene.cycles.volume_bounces = 1
scene.cycles.pixel_filter_type = 'GAUSSIAN'
scene.cycles.sample_clamp_indirect = 0.0
scene.view_settings.view_transform = 'Raw'
bpy.context.view_layer.update()
